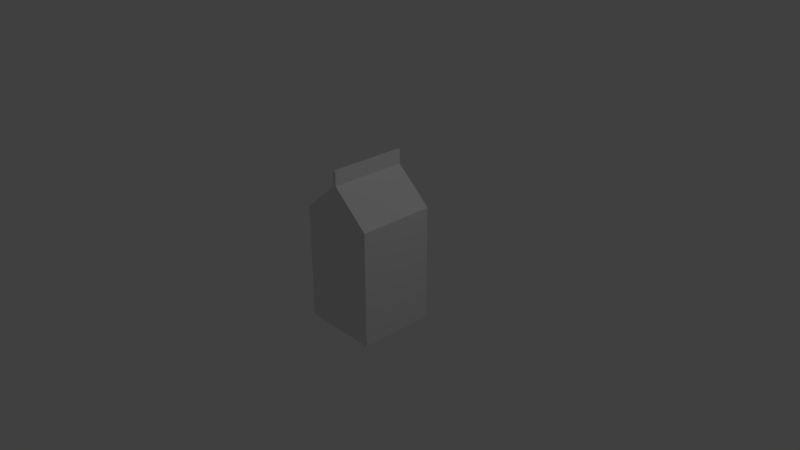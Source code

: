 # Source: Carton.blend  (saved by Blender 2.79.0; exported with 4.5.12 LTS)
import bpy
from mathutils import Matrix  # noqa: F401  (used for matrix-valued properties, if any)

bpy.ops.wm.read_factory_settings(use_empty=True)
scene = bpy.context.scene
scene.name = 'Scene'

# ---- collections
col_collection_1 = bpy.data.collections.new('Collection 1'); scene.collection.children.link(col_collection_1)

# ---- world
world_world = bpy.data.worlds.new('World'); scene.world = world_world
world_world.color = (0.05088, 0.05088, 0.05088)
world_world.use_sun_shadow = False
world_world.sun_shadow_jitter_overblur = 0.0
world_world.cycles.sampling_method = 'MANUAL'

# ---- cameras
cam_camera = bpy.data.cameras.new('Camera')
cam_camera.clip_end = 100.0
cam_camera.lens = 35.0
cam_camera.sensor_width = 32.0
cam_camera.sensor_height = 18.0
cam_camera.ortho_scale = 7.314
cam_camera.dof.focus_distance = 0.0
cam_camera.dof.aperture_fstop = 128.0

# ---- lights
light_lamp = bpy.data.lights.new('Lamp', 'POINT')
light_lamp.transmission_factor = 0.0
light_lamp.cutoff_distance = 30.0
light_lamp.energy = 100.0
light_lamp.shadow_buffer_clip_start = 1.001
light_lamp.shadow_soft_size = 0.1
light_lamp.shadow_maximum_resolution = 0.006
light_lamp.use_absolute_resolution = True

# ---- meshes
me_cube_007 = bpy.data.meshes.new('Cube.007')
me_cube_007.from_pydata([(-0.6216, 0.4633, 1.247), (-0.6855, 0.4544, 1.205), (-0.747, 0.4281, 1.164), (-0.8036, 0.3852, 1.127), (-0.8533, 0.3276, 1.094), (-0.894, 0.2574, 1.067), (-0.9243, 0.1773, 1.047), (-0.9429, 0.09039, 1.035), (-0.9492, 3.364e-08, 1.031), (-0.9429, -0.09039, 1.035), (-0.9243, -0.1773, 1.047), (-0.894, -0.2574, 1.067), (-0.8533, -0.3276, 1.094), (-0.8036, -0.3852, 1.127), (-0.747, -0.4281, 1.164), (-0.6855, -0.4544, 1.205), (-0.6216, -0.4633, 1.247), (-0.5577, -0.4544, 1.289), (-0.4962, -0.4281, 1.33), (-0.4396, -0.3852, 1.367), (-0.39, -0.3276, 1.4), (-0.3492, -0.2574, 1.427), (-0.3189, -0.1773, 1.447), (-0.3003, -0.09039, 1.46), (-0.294, 4.46e-07, 1.464), (-0.3003, 0.09039, 1.46), (-0.3189, 0.1773, 1.447), (-0.3492, 0.2574, 1.427), (-0.39, 0.3276, 1.4), (-0.4396, 0.3852, 1.367), (-0.4962, 0.4281, 1.33), (-0.5577, 0.4544, 1.289), (-0.9942, -1.0, -1.169), (-0.9942, -1.0, 0.8309), (-0.9942, 1.0, -1.169), (-0.9942, 1.0, 0.8309), (1.006, -1.0, -1.169), (1.006, -1.0, 0.8309), (1.006, 1.0, -1.169), (1.006, 1.0, 0.8309), (-0.0257, 1.0, 1.392), (0.03737, 1.0, 1.392), (0.03737, -1.0, 1.392), (-0.0257, -1.0, 1.392), (0.03737, 1.0, 1.636), (-0.0257, 1.0, 1.636), (-0.0257, -1.0, 1.636), (0.03737, -1.0, 1.636), (-0.5936, 0.4281, 1.063), (-0.6539, 0.3852, 1.028), (-0.7068, 0.3276, 0.9973), (-0.7503, 0.2574, 0.9722), (-0.7825, 0.1773, 0.9535), (-0.8024, 0.09039, 0.942), (-0.8091, 3.364e-08, 0.9381), (-0.8024, -0.09039, 0.942), (-0.7825, -0.1773, 0.9535), (-0.6539, -0.3852, 1.028), (-0.7503, -0.2574, 0.9722), (-0.7068, -0.3276, 0.9973), (-0.5936, -0.4281, 1.063), (-0.4599, 0.4633, 1.14), (-0.528, 0.4544, 1.101), (-0.4599, -0.4633, 1.14), (-0.528, -0.4544, 1.101), (-0.3918, 0.4544, 1.18), (-0.3263, 0.4281, 1.218), (-0.3918, -0.4544, 1.18), (-0.2659, 0.3852, 1.253), (-0.2659, -0.3852, 1.253), (-0.3263, -0.4281, 1.218), (-0.213, 0.3276, 1.283), (-0.1696, 0.2574, 1.308), (-0.213, -0.3276, 1.283), (-0.1373, 0.1773, 1.327), (-0.1696, -0.2574, 1.308), (-0.1174, 0.09039, 1.339), (-0.1373, -0.1773, 1.327), (-0.1107, 4.46e-07, 1.343), (-0.1174, -0.09039, 1.339)], [], [(0, 61, 62, 1), (1, 62, 48, 2), (2, 48, 49, 3), (3, 49, 50, 4), (4, 50, 51, 5), (5, 51, 52, 6), (6, 52, 53, 7), (7, 53, 54, 8), (8, 54, 55, 9), (9, 55, 56, 10), (10, 56, 58, 11), (11, 58, 59, 12), (12, 59, 57, 13), (13, 57, 60, 14), (14, 60, 64, 15), (15, 64, 63, 16), (16, 63, 67, 17), (17, 67, 70, 18), (18, 70, 69, 19), (19, 69, 73, 20), (20, 73, 75, 21), (21, 75, 77, 22), (22, 77, 79, 23), (23, 79, 78, 24), (24, 78, 76, 25), (25, 76, 74, 26), (26, 74, 72, 27), (27, 72, 71, 28), (28, 71, 68, 29), (29, 68, 66, 30), (30, 66, 65, 31), (31, 65, 61, 0), (0, 1, 2, 3, 4, 5, 6, 7, 8, 9, 10, 11, 12, 13, 14, 15, 16, 17, 18, 19, 20, 21, 22, 23, 24, 25, 26, 27, 28, 29, 30, 31), (32, 33, 35, 34), (40, 35, 33, 43, 63, 64, 60, 57, 59, 58, 56, 55, 54, 53, 52, 51, 50, 49, 48, 62, 61), (38, 39, 37, 36), (34, 38, 36, 32), (36, 37, 42, 43, 33, 32), (34, 35, 40, 41, 39, 38), (40, 43, 46, 45), (39, 41, 42, 37), (45, 46, 47, 44), (43, 42, 47, 46), (41, 40, 45, 44), (42, 41, 44, 47), (61, 65, 66, 68, 71, 72, 74, 76, 78, 79, 77, 75, 73, 69, 70, 67, 63, 43, 40)])
me_cube_007.use_remesh_preserve_volume = False
me_cube_007.use_remesh_preserve_attributes = False
me_cube_007.use_mirror_vertex_groups = False
me_cube_007.update()

# ---- objects
ob_cube = bpy.data.objects.new('Cube', me_cube_007)
ob_lamp = bpy.data.objects.new('Lamp', light_lamp)
ob_camera = bpy.data.objects.new('Camera', cam_camera)

# ---- transforms, parenting, visibility, modifiers, constraints
ob_cube.location = (-0.003061, 7.012e-10, 0.004703)
ob_cube.scale = (0.5246, 0.5246, 0.7938)
ob_cube.lineart.crease_threshold = 0.0
ob_lamp.location = (4.076, 1.005, 5.904)
ob_lamp.rotation_euler = (0.6503, 0.05522, 1.866)
ob_lamp.lock_rotations_4d = False
ob_lamp.empty_display_type = 'ARROWS'
ob_lamp.color = (0.0, 0.0, 0.0, 0.0)
ob_lamp.lineart.crease_threshold = 0.0
ob_camera.location = (7.481, -6.508, 5.344)
ob_camera.rotation_euler = (1.109, 0.0, 0.8149)
ob_camera.lock_rotations_4d = False
ob_camera.empty_display_type = 'ARROWS'
ob_camera.color = (0.0, 0.0, 0.0, 0.0)
ob_camera.display_type = 'WIRE'
ob_camera.lineart.crease_threshold = 0.0

# ---- collection membership
col_collection_1.objects.link(ob_cube)
col_collection_1.objects.link(ob_lamp)
col_collection_1.objects.link(ob_camera)

# ---- scene / render settings (as saved in the file)
scene.camera = ob_camera
scene.frame_start = 1; scene.frame_end = 250; scene.frame_set(1)
scene.render.engine = 'BLENDER_EEVEE_NEXT'
scene.render.resolution_percentage = 50
scene.render.dither_intensity = 0.0
scene.cycles.use_denoising = False
scene.cycles.samples = 128
scene.cycles.sampling_pattern = 'TABULATED_SOBOL'
scene.cycles.use_adaptive_sampling = False
scene.cycles.use_light_tree = False
scene.cycles.blur_glossy = 0.0
scene.cycles.sample_clamp_indirect = 0.0
scene.view_settings.view_transform = 'Standard'
bpy.context.view_layer.update()
